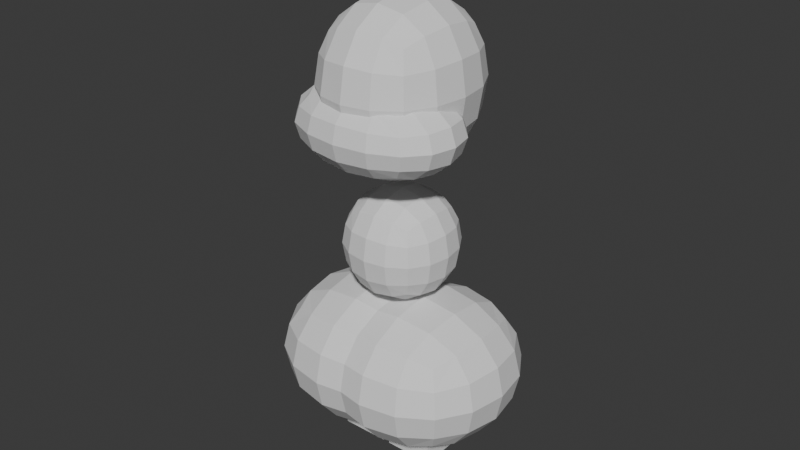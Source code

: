 # Source: bizo1.blend  (saved by Blender 4.0.36; exported with 4.5.12 LTS)
import bpy
from mathutils import Matrix  # noqa: F401  (used for matrix-valued properties, if any)

bpy.ops.wm.read_factory_settings(use_empty=True)
scene = bpy.context.scene
scene.name = 'Scene'

# ---- collections
col_reference = bpy.data.collections.new('Reference'); scene.collection.children.link(col_reference)
col_bizo = bpy.data.collections.new('Bizo'); scene.collection.children.link(col_bizo)

# ---- world
world_world = bpy.data.worlds.new('World'); scene.world = world_world
world_world.use_nodes = True; world_world.node_tree.nodes.clear()
_N = world_world.node_tree.nodes; _L = world_world.node_tree.links
n0 = _N.new('ShaderNodeOutputWorld'); n0.name = 'World Output'; n0.location = (300, 300)
n1 = _N.new('ShaderNodeBackground'); n1.name = 'Background'; n1.location = (10, 300)
n1.inputs[0].default_value = (0.05088, 0.05088, 0.05088, 1.0)
_L.new(n1.outputs[0], n0.inputs[0])
n0.is_active_output = True
world_world.color = (0.05088, 0.05088, 0.05088)
world_world.use_sun_shadow = False
world_world.sun_shadow_jitter_overblur = 0.0

# ---- meshes
me_cube_001 = bpy.data.meshes.new('Cube.001')
me_cube_001.from_pydata([(-1.0, -1.0, -1.0), (-1.0, -1.0, 1.0), (-1.0, 1.0, -1.0), (-1.0, 1.0, 1.0), (1.0, -1.0, -1.0), (1.0, -1.0, 1.0), (1.0, 1.0, -1.0), (1.0, 1.0, 1.0)], [], [(0, 1, 3, 2), (2, 3, 7, 6), (6, 7, 5, 4), (4, 5, 1, 0), (2, 6, 4, 0), (7, 3, 1, 5)])
_uv = me_cube_001.uv_layers.new(name='UVMap')
_uv.uv.foreach_set('vector', [0.375, 0.0, 0.625, 0.0, 0.625, 0.25, 0.375, 0.25, 0.375, 0.25, 0.625, 0.25, 0.625, 0.5, 0.375, 0.5, 0.375, 0.5, 0.625, 0.5, 0.625, 0.75, 0.375, 0.75, 0.375, 0.75, 0.625, 0.75, 0.625, 1.0, 0.375, 1.0, 0.125, 0.5, 0.375, 0.5, 0.375, 0.75, 0.125, 0.75, 0.625, 0.5, 0.875, 0.5, 0.875, 0.75, 0.625, 0.75])
me_cube_001.update()
me_cube_002 = bpy.data.meshes.new('Cube.002')
me_cube_002.from_pydata([(-1.0, -1.0, -1.0), (-1.0, -1.0, 1.0), (-1.0, 1.0, -1.0), (-1.0, 1.0, 1.0), (1.0, -1.0, -1.0), (1.0, -1.0, 1.0), (1.0, 1.0, -1.0), (1.0, 1.0, 1.0)], [], [(0, 1, 3, 2), (2, 3, 7, 6), (6, 7, 5, 4), (4, 5, 1, 0), (2, 6, 4, 0), (7, 3, 1, 5)])
_uv = me_cube_002.uv_layers.new(name='UVMap')
_uv.uv.foreach_set('vector', [0.375, 0.0, 0.625, 0.0, 0.625, 0.25, 0.375, 0.25, 0.375, 0.25, 0.625, 0.25, 0.625, 0.5, 0.375, 0.5, 0.375, 0.5, 0.625, 0.5, 0.625, 0.75, 0.375, 0.75, 0.375, 0.75, 0.625, 0.75, 0.625, 1.0, 0.375, 1.0, 0.125, 0.5, 0.375, 0.5, 0.375, 0.75, 0.125, 0.75, 0.625, 0.5, 0.875, 0.5, 0.875, 0.75, 0.625, 0.75])
me_cube_002.update()
me_plane = bpy.data.meshes.new('Plane')
me_plane.from_pydata([(0.05749, -5.532e-08, 0.4118), (0.0606, -4.175e-09, 0.03108), (0.07769, -7.432e-08, 0.5532), (0.4133, -7.432e-08, 0.5532), (0.0, -7.805e-08, 0.5809), (0.0, -7.805e-08, 0.6954)], [(0, 1), (2, 3), (4, 5)], [])
_uv = me_plane.uv_layers.new(name='UVMap')
_uv.uv.foreach_set('vector', [])
me_plane.use_mirror_x = True
me_plane.update()
me_cube_003 = bpy.data.meshes.new('Cube.003')
me_cube_003.from_pydata([(-1.0, -1.0, -1.0), (-1.0, -1.0, 1.0), (-1.0, 1.0, -1.0), (-1.0, 1.0, 1.0), (1.0, -1.0, -1.0), (1.0, -1.0, 1.0), (1.0, 1.0, -1.0), (1.0, 1.0, 1.0)], [], [(0, 1, 3, 2), (2, 3, 7, 6), (6, 7, 5, 4), (4, 5, 1, 0), (2, 6, 4, 0), (7, 3, 1, 5)])
_uv = me_cube_003.uv_layers.new(name='UVMap')
_uv.uv.foreach_set('vector', [0.375, 0.0, 0.625, 0.0, 0.625, 0.25, 0.375, 0.25, 0.375, 0.25, 0.625, 0.25, 0.625, 0.5, 0.375, 0.5, 0.375, 0.5, 0.625, 0.5, 0.625, 0.75, 0.375, 0.75, 0.375, 0.75, 0.625, 0.75, 0.625, 1.0, 0.375, 1.0, 0.125, 0.5, 0.375, 0.5, 0.375, 0.75, 0.125, 0.75, 0.625, 0.5, 0.875, 0.5, 0.875, 0.75, 0.625, 0.75])
me_cube_003.update()
me_cube_004 = bpy.data.meshes.new('Cube.004')
me_cube_004.from_pydata([(-1.0, -1.0, -1.0), (-1.0, -1.0, 1.0), (-1.0, 1.0, -1.0), (-1.0, 1.0, 1.0), (1.0, -1.0, -1.0), (1.0, -1.0, 1.0), (1.0, 1.0, -1.0), (1.0, 1.0, 1.0)], [], [(0, 1, 3, 2), (2, 3, 7, 6), (6, 7, 5, 4), (4, 5, 1, 0), (2, 6, 4, 0), (7, 3, 1, 5)])
_uv = me_cube_004.uv_layers.new(name='UVMap')
_uv.uv.foreach_set('vector', [0.375, 0.0, 0.625, 0.0, 0.625, 0.25, 0.375, 0.25, 0.375, 0.25, 0.625, 0.25, 0.625, 0.5, 0.375, 0.5, 0.375, 0.5, 0.625, 0.5, 0.625, 0.75, 0.375, 0.75, 0.375, 0.75, 0.625, 0.75, 0.625, 1.0, 0.375, 1.0, 0.125, 0.5, 0.375, 0.5, 0.375, 0.75, 0.125, 0.75, 0.625, 0.5, 0.875, 0.5, 0.875, 0.75, 0.625, 0.75])
me_cube_004.update()

# ---- objects
ob_empty = bpy.data.objects.new('Empty', None)
ob_empty_001 = bpy.data.objects.new('Empty.001', None)
ob_empty_002 = bpy.data.objects.new('Empty.002', None)
ob_head = bpy.data.objects.new('Head', me_cube_001)
ob_torso = bpy.data.objects.new('torso', me_cube_002)
ob_limbs = bpy.data.objects.new('limbs', me_plane)
ob_feet = bpy.data.objects.new('Feet', me_cube_003)
ob_head_001 = bpy.data.objects.new('Head.001', me_cube_004)

# ---- transforms, parenting, visibility, modifiers, constraints
ob_empty.location = (0.0, 26.76, 8.986)
ob_empty.rotation_euler = (1.571, 0.0, 3.142)
ob_empty.scale = (7.048, 7.048, 7.048)
ob_empty.empty_display_type = 'IMAGE'
ob_empty.empty_display_size = 5.0
ob_empty.use_empty_image_alpha = True
ob_empty.color = (1.0, 1.0, 1.0, 0.1181)
ob_empty_001.location = (-35.1, 0.0, 8.986)
ob_empty_001.rotation_euler = (1.571, -0.0, 1.571)
ob_empty_001.scale = (7.048, 7.048, 7.048)
ob_empty_001.empty_display_type = 'IMAGE'
ob_empty_001.empty_display_size = 5.0
ob_empty_001.use_empty_image_alpha = True
ob_empty_001.color = (1.0, 1.0, 1.0, 0.1181)
ob_empty_002.location = (0.0, 0.0, -2.42)
ob_empty_002.scale = (7.048, 7.048, 7.048)
ob_empty_002.empty_display_type = 'IMAGE'
ob_empty_002.empty_display_size = 5.0
ob_empty_002.use_empty_image_alpha = True
ob_empty_002.color = (1.0, 1.0, 1.0, 0.1181)
ob_head.location = (0.0, 0.0, 12.83)
ob_head.scale = (2.76, 3.237, 3.237)
_m = ob_head.modifiers.new('Subdivision', 'SUBSURF')
_m.levels = 2
ob_torso.location = (0.0, 0.0, 7.513)
ob_torso.scale = (2.194, 2.194, 2.194)
_m = ob_torso.modifiers.new('Subdivision', 'SUBSURF')
_m.levels = 2
ob_limbs.location = (0.0, 0.0, 0.0)
ob_limbs.scale = (15.13, 15.13, 15.13)
ob_limbs.use_mesh_mirror_x = True
_m = ob_limbs.modifiers.new('Mirror', 'MIRROR')
_m = ob_limbs.modifiers.new('Skin', 'SKIN')
_m = ob_limbs.modifiers.new('Subdivision', 'SUBSURF')
ob_feet.location = (0.9482, 0.0, 0.9219)
ob_feet.scale = (0.8295, 0.8295, 0.8295)
_m = ob_feet.modifiers.new('Mirror', 'MIRROR')
_m.mirror_object = ob_head
ob_head_001.location = (-2.393e-16, -1.019, 11.75)
ob_head_001.scale = (3.317, 2.438, 1.693)
_m = ob_head_001.modifiers.new('Subdivision', 'SUBSURF')
_m.levels = 2

# ---- collection membership
col_reference.objects.link(ob_empty)
col_reference.objects.link(ob_empty_001)
col_reference.objects.link(ob_empty_002)
col_bizo.objects.link(ob_head)
col_bizo.objects.link(ob_torso)
col_bizo.objects.link(ob_limbs)
col_bizo.objects.link(ob_feet)
col_bizo.objects.link(ob_head_001)

# ---- scene / render settings (as saved in the file)
scene.frame_start = 1; scene.frame_end = 250; scene.frame_set(1)
scene.render.engine = 'BLENDER_EEVEE_NEXT'
scene.cycles.sampling_pattern = 'TABULATED_SOBOL'
bpy.context.view_layer.update()

# ---- added for rendering (the .blend has no active camera and no usable light): camera, sun
cam_auto = bpy.data.cameras.new('AutoCamera')
cam_auto.lens = 50.0
cam_auto.sensor_width = 36.0
cam_auto.clip_end = 1000.0
ob_auto_camera = bpy.data.objects.new('AutoCamera', cam_auto)
scene.collection.objects.link(ob_auto_camera)
ob_auto_camera.location = (19.7693, -23.833, 23.8956)
ob_auto_camera.rotation_euler = (1.09748, -7.21219e-08, 0.694738)
scene.camera = ob_auto_camera
light_auto_sun = bpy.data.lights.new('AutoSun', 'SUN')
light_auto_sun.energy = 3.0
light_auto_sun.angle = 0.0523599
ob_auto_sun = bpy.data.objects.new('AutoSun', light_auto_sun)
scene.collection.objects.link(ob_auto_sun)
ob_auto_sun.rotation_euler = (0.872665, 0.174533, 0.523599)
bpy.context.view_layer.update()
